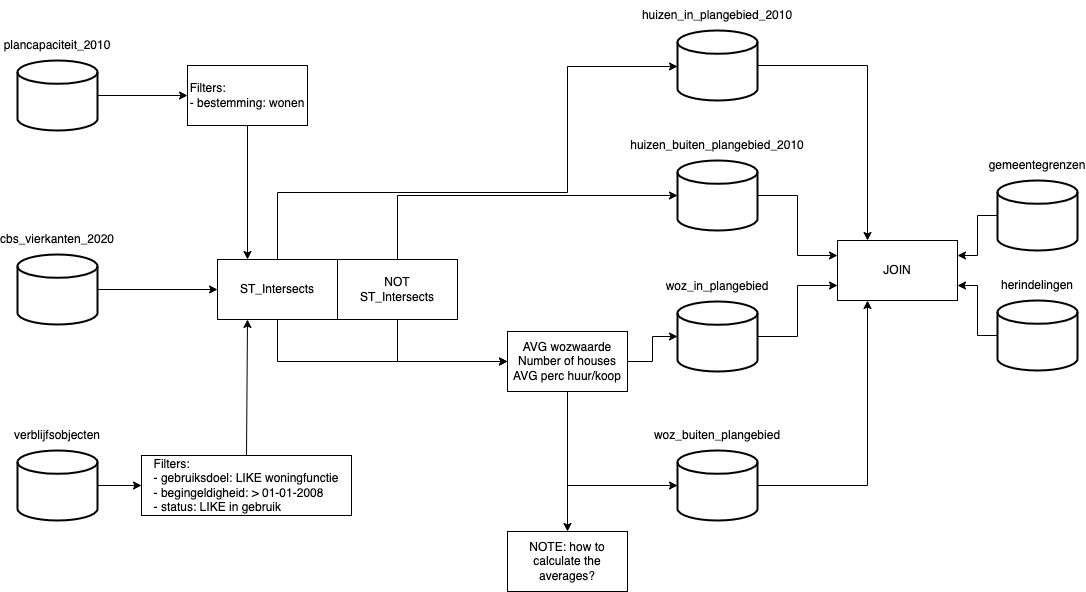

The diagram above was exported from draw.io. Its source (the exported page's mxGraphModel, read from the mxfile embedded in the PNG):
<mxGraphModel dx="-169" dy="390" grid="1" gridSize="10" guides="1" tooltips="1" connect="1" arrows="1" fold="1" page="1" pageScale="1" pageWidth="827" pageHeight="1169" math="0" shadow="0">
  <root>
    <mxCell id="dFK6hgPseZGA4vH0O_k5-0" />
    <mxCell id="dFK6hgPseZGA4vH0O_k5-1" parent="dFK6hgPseZGA4vH0O_k5-0" />
    <mxCell id="dFK6hgPseZGA4vH0O_k5-2" value="" style="strokeWidth=2;html=1;shape=mxgraph.flowchart.database;whiteSpace=wrap;" parent="dFK6hgPseZGA4vH0O_k5-1" vertex="1">
      <mxGeometry x="910" y="499" width="80" height="70" as="geometry" />
    </mxCell>
    <mxCell id="dFK6hgPseZGA4vH0O_k5-3" value="verblijfsobjecten" style="text;html=1;strokeColor=none;fillColor=none;align=center;verticalAlign=middle;whiteSpace=wrap;rounded=0;" parent="dFK6hgPseZGA4vH0O_k5-1" vertex="1">
      <mxGeometry x="920" y="469" width="60" height="30" as="geometry" />
    </mxCell>
    <mxCell id="dFK6hgPseZGA4vH0O_k5-4" style="edgeStyle=orthogonalEdgeStyle;rounded=0;orthogonalLoop=1;jettySize=auto;html=1;exitX=0.5;exitY=1;exitDx=0;exitDy=0;exitPerimeter=0;" parent="dFK6hgPseZGA4vH0O_k5-1" source="dFK6hgPseZGA4vH0O_k5-2" target="dFK6hgPseZGA4vH0O_k5-2" edge="1">
      <mxGeometry relative="1" as="geometry" />
    </mxCell>
    <mxCell id="dFK6hgPseZGA4vH0O_k5-5" value="&lt;div style=&quot;text-align: justify&quot;&gt;&lt;span&gt;Filters:&lt;/span&gt;&lt;/div&gt;&lt;div style=&quot;text-align: justify&quot;&gt;&lt;span&gt;- gebruiksdoel: LIKE woningfunctie&lt;/span&gt;&lt;/div&gt;&lt;div style=&quot;text-align: justify&quot;&gt;&lt;span&gt;- begingeldigheid: &amp;gt; 01-01-2008&lt;/span&gt;&lt;/div&gt;&lt;div style=&quot;text-align: justify&quot;&gt;&lt;span&gt;- status: LIKE in gebruik&lt;/span&gt;&lt;/div&gt;" style="rounded=0;whiteSpace=wrap;html=1;" parent="dFK6hgPseZGA4vH0O_k5-1" vertex="1">
      <mxGeometry x="1034" y="504" width="210" height="60" as="geometry" />
    </mxCell>
    <mxCell id="dFK6hgPseZGA4vH0O_k5-6" value="" style="endArrow=classic;html=1;rounded=0;entryX=0;entryY=0.5;entryDx=0;entryDy=0;" parent="dFK6hgPseZGA4vH0O_k5-1" target="dFK6hgPseZGA4vH0O_k5-5" edge="1">
      <mxGeometry width="50" height="50" relative="1" as="geometry">
        <mxPoint x="990" y="534" as="sourcePoint" />
        <mxPoint x="1040" y="544" as="targetPoint" />
      </mxGeometry>
    </mxCell>
    <mxCell id="vupMKoQ23nko7hr0Tm4_-18" style="edgeStyle=orthogonalEdgeStyle;rounded=0;orthogonalLoop=1;jettySize=auto;html=1;exitX=0.5;exitY=1;exitDx=0;exitDy=0;entryX=0;entryY=0.5;entryDx=0;entryDy=0;" parent="dFK6hgPseZGA4vH0O_k5-1" source="dFK6hgPseZGA4vH0O_k5-7" target="vupMKoQ23nko7hr0Tm4_-13" edge="1">
      <mxGeometry relative="1" as="geometry" />
    </mxCell>
    <mxCell id="JQnSlG_oP_NX70WpJJX3-13" style="edgeStyle=orthogonalEdgeStyle;rounded=0;orthogonalLoop=1;jettySize=auto;html=1;exitX=0.5;exitY=0;exitDx=0;exitDy=0;entryX=0;entryY=0.5;entryDx=0;entryDy=0;entryPerimeter=0;" parent="dFK6hgPseZGA4vH0O_k5-1" edge="1">
      <mxGeometry relative="1" as="geometry">
        <mxPoint x="1170" y="309" as="sourcePoint" />
        <mxPoint x="1570" y="115" as="targetPoint" />
        <Array as="points">
          <mxPoint x="1170" y="241" />
          <mxPoint x="1460" y="241" />
          <mxPoint x="1460" y="115" />
        </Array>
      </mxGeometry>
    </mxCell>
    <mxCell id="dFK6hgPseZGA4vH0O_k5-7" value="ST_Intersects" style="rounded=0;whiteSpace=wrap;html=1;" parent="dFK6hgPseZGA4vH0O_k5-1" vertex="1">
      <mxGeometry x="1110" y="308" width="120" height="60" as="geometry" />
    </mxCell>
    <mxCell id="dFK6hgPseZGA4vH0O_k5-9" value="" style="endArrow=classic;html=1;rounded=0;exitX=0.5;exitY=0;exitDx=0;exitDy=0;entryX=0.25;entryY=1;entryDx=0;entryDy=0;" parent="dFK6hgPseZGA4vH0O_k5-1" source="dFK6hgPseZGA4vH0O_k5-5" target="dFK6hgPseZGA4vH0O_k5-7" edge="1">
      <mxGeometry width="50" height="50" relative="1" as="geometry">
        <mxPoint x="1370" y="344.5" as="sourcePoint" />
        <mxPoint x="1270" y="430" as="targetPoint" />
      </mxGeometry>
    </mxCell>
    <mxCell id="dFK6hgPseZGA4vH0O_k5-10" value="" style="endArrow=classic;html=1;rounded=0;entryX=0.25;entryY=0;entryDx=0;entryDy=0;exitX=0.5;exitY=1;exitDx=0;exitDy=0;" parent="dFK6hgPseZGA4vH0O_k5-1" source="dFK6hgPseZGA4vH0O_k5-12" target="dFK6hgPseZGA4vH0O_k5-7" edge="1">
      <mxGeometry width="50" height="50" relative="1" as="geometry">
        <mxPoint x="1230" y="230" as="sourcePoint" />
        <mxPoint x="1230" y="200" as="targetPoint" />
      </mxGeometry>
    </mxCell>
    <mxCell id="dFK6hgPseZGA4vH0O_k5-12" value="&lt;div style=&quot;text-align: justify&quot;&gt;&lt;span&gt;Filters:&lt;/span&gt;&lt;/div&gt;&lt;div style=&quot;text-align: justify&quot;&gt;&lt;span&gt;- bestemming: wonen&lt;/span&gt;&lt;/div&gt;" style="rounded=0;whiteSpace=wrap;html=1;" parent="dFK6hgPseZGA4vH0O_k5-1" vertex="1">
      <mxGeometry x="1080" y="114" width="120" height="60" as="geometry" />
    </mxCell>
    <mxCell id="dFK6hgPseZGA4vH0O_k5-13" value="" style="endArrow=classic;html=1;rounded=0;entryX=0;entryY=0.5;entryDx=0;entryDy=0;exitX=1;exitY=0.5;exitDx=0;exitDy=0;exitPerimeter=0;" parent="dFK6hgPseZGA4vH0O_k5-1" source="dFK6hgPseZGA4vH0O_k5-16" target="dFK6hgPseZGA4vH0O_k5-12" edge="1">
      <mxGeometry width="50" height="50" relative="1" as="geometry">
        <mxPoint x="1000" y="140" as="sourcePoint" />
        <mxPoint x="910" y="205" as="targetPoint" />
      </mxGeometry>
    </mxCell>
    <mxCell id="dFK6hgPseZGA4vH0O_k5-16" value="" style="strokeWidth=2;html=1;shape=mxgraph.flowchart.database;whiteSpace=wrap;" parent="dFK6hgPseZGA4vH0O_k5-1" vertex="1">
      <mxGeometry x="910" y="109" width="80" height="70" as="geometry" />
    </mxCell>
    <mxCell id="dFK6hgPseZGA4vH0O_k5-17" value="plancapaciteit_2010" style="text;html=1;strokeColor=none;fillColor=none;align=center;verticalAlign=middle;whiteSpace=wrap;rounded=0;" parent="dFK6hgPseZGA4vH0O_k5-1" vertex="1">
      <mxGeometry x="920" y="79" width="60" height="30" as="geometry" />
    </mxCell>
    <mxCell id="dFK6hgPseZGA4vH0O_k5-23" style="edgeStyle=none;rounded=0;orthogonalLoop=1;jettySize=auto;html=1;exitX=0;exitY=0.5;exitDx=0;exitDy=0;" parent="dFK6hgPseZGA4vH0O_k5-1" edge="1">
      <mxGeometry relative="1" as="geometry">
        <mxPoint x="900" y="402" as="sourcePoint" />
        <mxPoint x="900" y="402" as="targetPoint" />
      </mxGeometry>
    </mxCell>
    <mxCell id="vupMKoQ23nko7hr0Tm4_-8" style="rounded=0;orthogonalLoop=1;jettySize=auto;html=1;exitX=0.5;exitY=0;exitDx=0;exitDy=0;entryX=0;entryY=0.5;entryDx=0;entryDy=0;entryPerimeter=0;edgeStyle=orthogonalEdgeStyle;" parent="dFK6hgPseZGA4vH0O_k5-1" source="HKEmqH6knp_aFu0226jf-0" target="vupMKoQ23nko7hr0Tm4_-5" edge="1">
      <mxGeometry relative="1" as="geometry" />
    </mxCell>
    <mxCell id="vupMKoQ23nko7hr0Tm4_-21" style="edgeStyle=orthogonalEdgeStyle;rounded=0;orthogonalLoop=1;jettySize=auto;html=1;exitX=0.5;exitY=1;exitDx=0;exitDy=0;entryX=0;entryY=0.5;entryDx=0;entryDy=0;" parent="dFK6hgPseZGA4vH0O_k5-1" source="HKEmqH6knp_aFu0226jf-0" target="vupMKoQ23nko7hr0Tm4_-13" edge="1">
      <mxGeometry relative="1" as="geometry" />
    </mxCell>
    <mxCell id="HKEmqH6knp_aFu0226jf-0" value="NOT&lt;br&gt;ST_Intersects" style="rounded=0;whiteSpace=wrap;html=1;" parent="dFK6hgPseZGA4vH0O_k5-1" vertex="1">
      <mxGeometry x="1230" y="308" width="120" height="60" as="geometry" />
    </mxCell>
    <mxCell id="HKEmqH6knp_aFu0226jf-1" style="edgeStyle=none;rounded=0;orthogonalLoop=1;jettySize=auto;html=1;exitX=0.5;exitY=0;exitDx=0;exitDy=0;" parent="dFK6hgPseZGA4vH0O_k5-1" source="HKEmqH6knp_aFu0226jf-0" target="HKEmqH6knp_aFu0226jf-0" edge="1">
      <mxGeometry relative="1" as="geometry" />
    </mxCell>
    <mxCell id="dGlt4NFOHFWf0Oa5CRHK-0" value="" style="strokeWidth=2;html=1;shape=mxgraph.flowchart.database;whiteSpace=wrap;" parent="dFK6hgPseZGA4vH0O_k5-1" vertex="1">
      <mxGeometry x="910" y="303" width="80" height="70" as="geometry" />
    </mxCell>
    <mxCell id="dGlt4NFOHFWf0Oa5CRHK-1" value="cbs_vierkanten_2020" style="text;html=1;strokeColor=none;fillColor=none;align=center;verticalAlign=middle;whiteSpace=wrap;rounded=0;" parent="dFK6hgPseZGA4vH0O_k5-1" vertex="1">
      <mxGeometry x="920" y="273" width="60" height="30" as="geometry" />
    </mxCell>
    <mxCell id="dGlt4NFOHFWf0Oa5CRHK-2" style="edgeStyle=orthogonalEdgeStyle;rounded=0;orthogonalLoop=1;jettySize=auto;html=1;exitX=0.5;exitY=1;exitDx=0;exitDy=0;exitPerimeter=0;" parent="dFK6hgPseZGA4vH0O_k5-1" source="dGlt4NFOHFWf0Oa5CRHK-0" target="dGlt4NFOHFWf0Oa5CRHK-0" edge="1">
      <mxGeometry relative="1" as="geometry" />
    </mxCell>
    <mxCell id="dGlt4NFOHFWf0Oa5CRHK-4" value="" style="endArrow=classic;html=1;rounded=0;exitX=1;exitY=0.5;exitDx=0;exitDy=0;exitPerimeter=0;entryX=0;entryY=0.5;entryDx=0;entryDy=0;" parent="dFK6hgPseZGA4vH0O_k5-1" source="dGlt4NFOHFWf0Oa5CRHK-0" target="dFK6hgPseZGA4vH0O_k5-7" edge="1">
      <mxGeometry width="50" height="50" relative="1" as="geometry">
        <mxPoint x="1620" y="459" as="sourcePoint" />
        <mxPoint x="1560" y="454" as="targetPoint" />
      </mxGeometry>
    </mxCell>
    <mxCell id="JQnSlG_oP_NX70WpJJX3-7" style="edgeStyle=orthogonalEdgeStyle;rounded=0;orthogonalLoop=1;jettySize=auto;html=1;exitX=1;exitY=0.5;exitDx=0;exitDy=0;exitPerimeter=0;entryX=0.25;entryY=0;entryDx=0;entryDy=0;" parent="dFK6hgPseZGA4vH0O_k5-1" source="vupMKoQ23nko7hr0Tm4_-3" target="JQnSlG_oP_NX70WpJJX3-6" edge="1">
      <mxGeometry relative="1" as="geometry" />
    </mxCell>
    <mxCell id="vupMKoQ23nko7hr0Tm4_-3" value="" style="strokeWidth=2;html=1;shape=mxgraph.flowchart.database;whiteSpace=wrap;" parent="dFK6hgPseZGA4vH0O_k5-1" vertex="1">
      <mxGeometry x="1570" y="79" width="80" height="70" as="geometry" />
    </mxCell>
    <mxCell id="vupMKoQ23nko7hr0Tm4_-4" value="huizen_in_plangebied_2010" style="text;html=1;strokeColor=none;fillColor=none;align=center;verticalAlign=middle;whiteSpace=wrap;rounded=0;" parent="dFK6hgPseZGA4vH0O_k5-1" vertex="1">
      <mxGeometry x="1580" y="49" width="60" height="30" as="geometry" />
    </mxCell>
    <mxCell id="JQnSlG_oP_NX70WpJJX3-8" style="edgeStyle=orthogonalEdgeStyle;rounded=0;orthogonalLoop=1;jettySize=auto;html=1;exitX=1;exitY=0.5;exitDx=0;exitDy=0;exitPerimeter=0;entryX=0;entryY=0.25;entryDx=0;entryDy=0;" parent="dFK6hgPseZGA4vH0O_k5-1" source="vupMKoQ23nko7hr0Tm4_-5" target="JQnSlG_oP_NX70WpJJX3-6" edge="1">
      <mxGeometry relative="1" as="geometry" />
    </mxCell>
    <mxCell id="vupMKoQ23nko7hr0Tm4_-5" value="" style="strokeWidth=2;html=1;shape=mxgraph.flowchart.database;whiteSpace=wrap;" parent="dFK6hgPseZGA4vH0O_k5-1" vertex="1">
      <mxGeometry x="1570" y="209" width="80" height="70" as="geometry" />
    </mxCell>
    <mxCell id="vupMKoQ23nko7hr0Tm4_-6" value="huizen_buiten_plangebied_2010" style="text;html=1;strokeColor=none;fillColor=none;align=center;verticalAlign=middle;whiteSpace=wrap;rounded=0;" parent="dFK6hgPseZGA4vH0O_k5-1" vertex="1">
      <mxGeometry x="1580" y="179" width="60" height="30" as="geometry" />
    </mxCell>
    <mxCell id="vupMKoQ23nko7hr0Tm4_-9" style="edgeStyle=none;rounded=0;orthogonalLoop=1;jettySize=auto;html=1;exitX=0;exitY=0.5;exitDx=0;exitDy=0;" parent="dFK6hgPseZGA4vH0O_k5-1" edge="1">
      <mxGeometry relative="1" as="geometry">
        <mxPoint x="1560" y="403.5" as="sourcePoint" />
        <mxPoint x="1560" y="403.5" as="targetPoint" />
      </mxGeometry>
    </mxCell>
    <mxCell id="JQnSlG_oP_NX70WpJJX3-9" style="edgeStyle=orthogonalEdgeStyle;rounded=0;orthogonalLoop=1;jettySize=auto;html=1;exitX=1;exitY=0.5;exitDx=0;exitDy=0;exitPerimeter=0;entryX=0;entryY=0.75;entryDx=0;entryDy=0;" parent="dFK6hgPseZGA4vH0O_k5-1" source="vupMKoQ23nko7hr0Tm4_-10" target="JQnSlG_oP_NX70WpJJX3-6" edge="1">
      <mxGeometry relative="1" as="geometry">
        <Array as="points">
          <mxPoint x="1690" y="385" />
          <mxPoint x="1690" y="334" />
        </Array>
      </mxGeometry>
    </mxCell>
    <mxCell id="vupMKoQ23nko7hr0Tm4_-10" value="" style="strokeWidth=2;html=1;shape=mxgraph.flowchart.database;whiteSpace=wrap;" parent="dFK6hgPseZGA4vH0O_k5-1" vertex="1">
      <mxGeometry x="1570" y="350" width="80" height="70" as="geometry" />
    </mxCell>
    <mxCell id="vupMKoQ23nko7hr0Tm4_-11" value="woz_in_plangebied" style="text;html=1;strokeColor=none;fillColor=none;align=center;verticalAlign=middle;whiteSpace=wrap;rounded=0;" parent="dFK6hgPseZGA4vH0O_k5-1" vertex="1">
      <mxGeometry x="1580" y="320" width="60" height="30" as="geometry" />
    </mxCell>
    <mxCell id="vupMKoQ23nko7hr0Tm4_-12" style="edgeStyle=orthogonalEdgeStyle;rounded=0;orthogonalLoop=1;jettySize=auto;html=1;exitX=0.5;exitY=1;exitDx=0;exitDy=0;exitPerimeter=0;" parent="dFK6hgPseZGA4vH0O_k5-1" source="vupMKoQ23nko7hr0Tm4_-10" target="vupMKoQ23nko7hr0Tm4_-10" edge="1">
      <mxGeometry relative="1" as="geometry" />
    </mxCell>
    <mxCell id="vupMKoQ23nko7hr0Tm4_-19" style="edgeStyle=orthogonalEdgeStyle;rounded=0;orthogonalLoop=1;jettySize=auto;html=1;exitX=1;exitY=0.5;exitDx=0;exitDy=0;entryX=0;entryY=0.5;entryDx=0;entryDy=0;entryPerimeter=0;" parent="dFK6hgPseZGA4vH0O_k5-1" source="vupMKoQ23nko7hr0Tm4_-13" target="vupMKoQ23nko7hr0Tm4_-10" edge="1">
      <mxGeometry relative="1" as="geometry" />
    </mxCell>
    <mxCell id="vupMKoQ23nko7hr0Tm4_-20" style="edgeStyle=orthogonalEdgeStyle;rounded=0;orthogonalLoop=1;jettySize=auto;html=1;exitX=0.5;exitY=1;exitDx=0;exitDy=0;entryX=0;entryY=0.5;entryDx=0;entryDy=0;entryPerimeter=0;" parent="dFK6hgPseZGA4vH0O_k5-1" source="vupMKoQ23nko7hr0Tm4_-13" target="vupMKoQ23nko7hr0Tm4_-15" edge="1">
      <mxGeometry relative="1" as="geometry" />
    </mxCell>
    <mxCell id="vupMKoQ23nko7hr0Tm4_-24" value="" style="edgeStyle=orthogonalEdgeStyle;rounded=0;orthogonalLoop=1;jettySize=auto;html=1;" parent="dFK6hgPseZGA4vH0O_k5-1" source="vupMKoQ23nko7hr0Tm4_-13" target="vupMKoQ23nko7hr0Tm4_-23" edge="1">
      <mxGeometry relative="1" as="geometry" />
    </mxCell>
    <mxCell id="vupMKoQ23nko7hr0Tm4_-13" value="AVG wozwaarde&lt;br&gt;Number of houses&lt;br&gt;AVG perc huur/koop" style="rounded=0;whiteSpace=wrap;html=1;" parent="dFK6hgPseZGA4vH0O_k5-1" vertex="1">
      <mxGeometry x="1400" y="380" width="120" height="60" as="geometry" />
    </mxCell>
    <mxCell id="vupMKoQ23nko7hr0Tm4_-14" style="edgeStyle=none;rounded=0;orthogonalLoop=1;jettySize=auto;html=1;exitX=0;exitY=0.5;exitDx=0;exitDy=0;" parent="dFK6hgPseZGA4vH0O_k5-1" edge="1">
      <mxGeometry relative="1" as="geometry">
        <mxPoint x="1560" y="540.5" as="sourcePoint" />
        <mxPoint x="1560" y="540.5" as="targetPoint" />
      </mxGeometry>
    </mxCell>
    <mxCell id="JQnSlG_oP_NX70WpJJX3-10" style="edgeStyle=orthogonalEdgeStyle;rounded=0;orthogonalLoop=1;jettySize=auto;html=1;exitX=1;exitY=0.5;exitDx=0;exitDy=0;exitPerimeter=0;entryX=0.25;entryY=1;entryDx=0;entryDy=0;" parent="dFK6hgPseZGA4vH0O_k5-1" source="vupMKoQ23nko7hr0Tm4_-15" target="JQnSlG_oP_NX70WpJJX3-6" edge="1">
      <mxGeometry relative="1" as="geometry" />
    </mxCell>
    <mxCell id="vupMKoQ23nko7hr0Tm4_-15" value="" style="strokeWidth=2;html=1;shape=mxgraph.flowchart.database;whiteSpace=wrap;" parent="dFK6hgPseZGA4vH0O_k5-1" vertex="1">
      <mxGeometry x="1570" y="499" width="80" height="70" as="geometry" />
    </mxCell>
    <mxCell id="vupMKoQ23nko7hr0Tm4_-16" value="woz_buiten_plangebied" style="text;html=1;strokeColor=none;fillColor=none;align=center;verticalAlign=middle;whiteSpace=wrap;rounded=0;" parent="dFK6hgPseZGA4vH0O_k5-1" vertex="1">
      <mxGeometry x="1580" y="469" width="60" height="30" as="geometry" />
    </mxCell>
    <mxCell id="vupMKoQ23nko7hr0Tm4_-17" style="edgeStyle=orthogonalEdgeStyle;rounded=0;orthogonalLoop=1;jettySize=auto;html=1;exitX=0.5;exitY=1;exitDx=0;exitDy=0;exitPerimeter=0;" parent="dFK6hgPseZGA4vH0O_k5-1" source="vupMKoQ23nko7hr0Tm4_-15" target="vupMKoQ23nko7hr0Tm4_-15" edge="1">
      <mxGeometry relative="1" as="geometry" />
    </mxCell>
    <mxCell id="vupMKoQ23nko7hr0Tm4_-23" value="NOTE: how to calculate the averages?" style="whiteSpace=wrap;html=1;rounded=0;" parent="dFK6hgPseZGA4vH0O_k5-1" vertex="1">
      <mxGeometry x="1400" y="580" width="120" height="60" as="geometry" />
    </mxCell>
    <mxCell id="JQnSlG_oP_NX70WpJJX3-11" style="edgeStyle=orthogonalEdgeStyle;rounded=0;orthogonalLoop=1;jettySize=auto;html=1;exitX=0;exitY=0.5;exitDx=0;exitDy=0;exitPerimeter=0;entryX=1;entryY=0.25;entryDx=0;entryDy=0;" parent="dFK6hgPseZGA4vH0O_k5-1" source="JQnSlG_oP_NX70WpJJX3-0" target="JQnSlG_oP_NX70WpJJX3-6" edge="1">
      <mxGeometry relative="1" as="geometry" />
    </mxCell>
    <mxCell id="JQnSlG_oP_NX70WpJJX3-0" value="" style="strokeWidth=2;html=1;shape=mxgraph.flowchart.database;whiteSpace=wrap;" parent="dFK6hgPseZGA4vH0O_k5-1" vertex="1">
      <mxGeometry x="1890" y="229" width="80" height="70" as="geometry" />
    </mxCell>
    <mxCell id="JQnSlG_oP_NX70WpJJX3-1" value="gemeentegrenzen" style="text;html=1;strokeColor=none;fillColor=none;align=center;verticalAlign=middle;whiteSpace=wrap;rounded=0;" parent="dFK6hgPseZGA4vH0O_k5-1" vertex="1">
      <mxGeometry x="1900" y="199" width="60" height="30" as="geometry" />
    </mxCell>
    <mxCell id="JQnSlG_oP_NX70WpJJX3-2" style="edgeStyle=orthogonalEdgeStyle;rounded=0;orthogonalLoop=1;jettySize=auto;html=1;exitX=0.5;exitY=1;exitDx=0;exitDy=0;exitPerimeter=0;" parent="dFK6hgPseZGA4vH0O_k5-1" source="JQnSlG_oP_NX70WpJJX3-0" target="JQnSlG_oP_NX70WpJJX3-0" edge="1">
      <mxGeometry relative="1" as="geometry" />
    </mxCell>
    <mxCell id="JQnSlG_oP_NX70WpJJX3-12" style="edgeStyle=orthogonalEdgeStyle;rounded=0;orthogonalLoop=1;jettySize=auto;html=1;exitX=0;exitY=0.5;exitDx=0;exitDy=0;exitPerimeter=0;entryX=1;entryY=0.75;entryDx=0;entryDy=0;" parent="dFK6hgPseZGA4vH0O_k5-1" source="JQnSlG_oP_NX70WpJJX3-3" target="JQnSlG_oP_NX70WpJJX3-6" edge="1">
      <mxGeometry relative="1" as="geometry" />
    </mxCell>
    <mxCell id="JQnSlG_oP_NX70WpJJX3-3" value="" style="strokeWidth=2;html=1;shape=mxgraph.flowchart.database;whiteSpace=wrap;" parent="dFK6hgPseZGA4vH0O_k5-1" vertex="1">
      <mxGeometry x="1890" y="349" width="80" height="70" as="geometry" />
    </mxCell>
    <mxCell id="JQnSlG_oP_NX70WpJJX3-4" value="herindelingen" style="text;html=1;strokeColor=none;fillColor=none;align=center;verticalAlign=middle;whiteSpace=wrap;rounded=0;" parent="dFK6hgPseZGA4vH0O_k5-1" vertex="1">
      <mxGeometry x="1900" y="319" width="60" height="30" as="geometry" />
    </mxCell>
    <mxCell id="JQnSlG_oP_NX70WpJJX3-5" style="edgeStyle=orthogonalEdgeStyle;rounded=0;orthogonalLoop=1;jettySize=auto;html=1;exitX=0.5;exitY=1;exitDx=0;exitDy=0;exitPerimeter=0;" parent="dFK6hgPseZGA4vH0O_k5-1" source="JQnSlG_oP_NX70WpJJX3-3" target="JQnSlG_oP_NX70WpJJX3-3" edge="1">
      <mxGeometry relative="1" as="geometry" />
    </mxCell>
    <mxCell id="JQnSlG_oP_NX70WpJJX3-6" value="JOIN" style="rounded=0;whiteSpace=wrap;html=1;" parent="dFK6hgPseZGA4vH0O_k5-1" vertex="1">
      <mxGeometry x="1730" y="289" width="120" height="60" as="geometry" />
    </mxCell>
  </root>
</mxGraphModel>